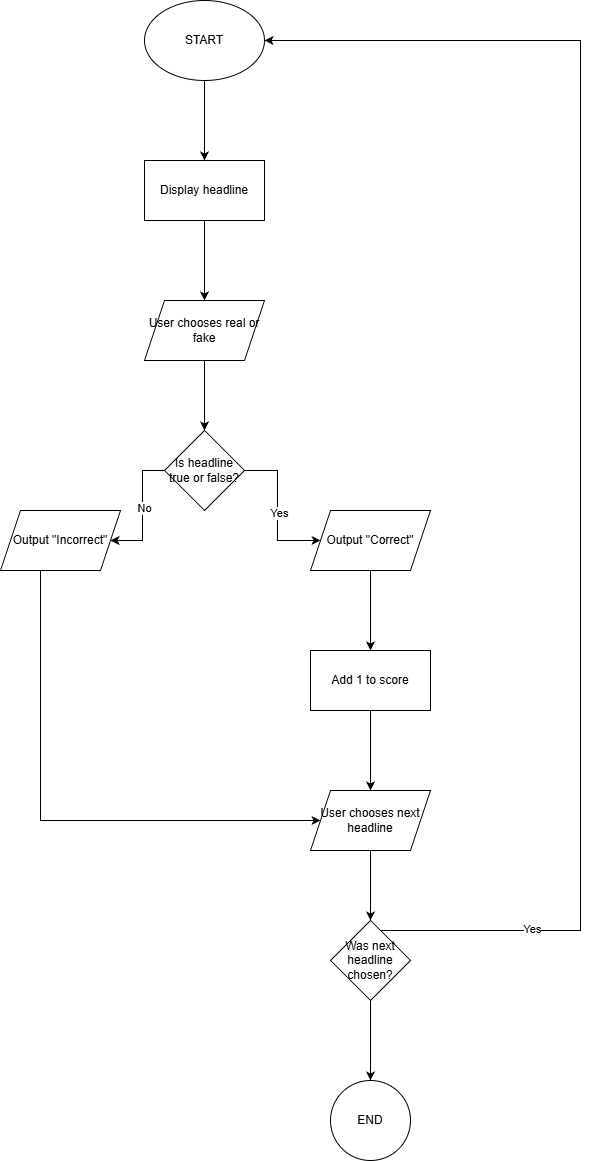

The diagram above was exported from draw.io. Its source (the exported page's mxGraphModel, read from the mxfile embedded in the PNG):
<mxGraphModel dx="1744" dy="827" grid="1" gridSize="10" guides="1" tooltips="1" connect="1" arrows="1" fold="1" page="1" pageScale="1" pageWidth="827" pageHeight="1169" math="0" shadow="0">
  <root>
    <mxCell id="0" />
    <mxCell id="1" parent="0" />
    <mxCell id="htBPono3TXDmcDNwvxzL-19" value="" style="edgeStyle=orthogonalEdgeStyle;rounded=0;orthogonalLoop=1;jettySize=auto;html=1;" edge="1" parent="1" source="htBPono3TXDmcDNwvxzL-17">
      <mxGeometry relative="1" as="geometry">
        <mxPoint x="414" y="230" as="targetPoint" />
      </mxGeometry>
    </mxCell>
    <mxCell id="htBPono3TXDmcDNwvxzL-17" value="START" style="ellipse;whiteSpace=wrap;html=1;" vertex="1" parent="1">
      <mxGeometry x="354" y="70" width="120" height="80" as="geometry" />
    </mxCell>
    <mxCell id="htBPono3TXDmcDNwvxzL-23" value="" style="edgeStyle=orthogonalEdgeStyle;rounded=0;orthogonalLoop=1;jettySize=auto;html=1;" edge="1" parent="1" source="htBPono3TXDmcDNwvxzL-21">
      <mxGeometry relative="1" as="geometry">
        <mxPoint x="414" y="370" as="targetPoint" />
      </mxGeometry>
    </mxCell>
    <mxCell id="htBPono3TXDmcDNwvxzL-21" value="Display headline" style="rounded=0;whiteSpace=wrap;html=1;" vertex="1" parent="1">
      <mxGeometry x="354" y="230" width="120" height="60" as="geometry" />
    </mxCell>
    <mxCell id="htBPono3TXDmcDNwvxzL-27" value="" style="edgeStyle=orthogonalEdgeStyle;rounded=0;orthogonalLoop=1;jettySize=auto;html=1;" edge="1" parent="1" source="htBPono3TXDmcDNwvxzL-25" target="htBPono3TXDmcDNwvxzL-26">
      <mxGeometry relative="1" as="geometry" />
    </mxCell>
    <mxCell id="htBPono3TXDmcDNwvxzL-25" value="User chooses real or fake" style="shape=parallelogram;perimeter=parallelogramPerimeter;whiteSpace=wrap;html=1;fixedSize=1;" vertex="1" parent="1">
      <mxGeometry x="354" y="370" width="120" height="60" as="geometry" />
    </mxCell>
    <mxCell id="htBPono3TXDmcDNwvxzL-29" value="" style="edgeStyle=orthogonalEdgeStyle;rounded=0;orthogonalLoop=1;jettySize=auto;html=1;" edge="1" parent="1" source="htBPono3TXDmcDNwvxzL-26" target="htBPono3TXDmcDNwvxzL-28">
      <mxGeometry relative="1" as="geometry" />
    </mxCell>
    <mxCell id="htBPono3TXDmcDNwvxzL-30" value="Yes" style="edgeLabel;html=1;align=center;verticalAlign=middle;resizable=0;points=[];" vertex="1" connectable="0" parent="htBPono3TXDmcDNwvxzL-29">
      <mxGeometry x="0.0356" y="1" relative="1" as="geometry">
        <mxPoint as="offset" />
      </mxGeometry>
    </mxCell>
    <mxCell id="htBPono3TXDmcDNwvxzL-35" style="edgeStyle=orthogonalEdgeStyle;rounded=0;orthogonalLoop=1;jettySize=auto;html=1;" edge="1" parent="1" source="htBPono3TXDmcDNwvxzL-26" target="htBPono3TXDmcDNwvxzL-33">
      <mxGeometry relative="1" as="geometry" />
    </mxCell>
    <mxCell id="htBPono3TXDmcDNwvxzL-36" value="No" style="edgeLabel;html=1;align=center;verticalAlign=middle;resizable=0;points=[];" vertex="1" connectable="0" parent="htBPono3TXDmcDNwvxzL-35">
      <mxGeometry x="-0.0266" y="1" relative="1" as="geometry">
        <mxPoint as="offset" />
      </mxGeometry>
    </mxCell>
    <mxCell id="htBPono3TXDmcDNwvxzL-26" value="Is headline true or false?" style="rhombus;whiteSpace=wrap;html=1;" vertex="1" parent="1">
      <mxGeometry x="374" y="500" width="80" height="80" as="geometry" />
    </mxCell>
    <mxCell id="htBPono3TXDmcDNwvxzL-40" value="" style="edgeStyle=orthogonalEdgeStyle;rounded=0;orthogonalLoop=1;jettySize=auto;html=1;" edge="1" parent="1" source="htBPono3TXDmcDNwvxzL-28" target="htBPono3TXDmcDNwvxzL-39">
      <mxGeometry relative="1" as="geometry" />
    </mxCell>
    <mxCell id="htBPono3TXDmcDNwvxzL-28" value="Output &quot;Correct&quot;" style="shape=parallelogram;perimeter=parallelogramPerimeter;whiteSpace=wrap;html=1;fixedSize=1;" vertex="1" parent="1">
      <mxGeometry x="520" y="580" width="120" height="60" as="geometry" />
    </mxCell>
    <mxCell id="htBPono3TXDmcDNwvxzL-45" style="edgeStyle=orthogonalEdgeStyle;rounded=0;orthogonalLoop=1;jettySize=auto;html=1;entryX=0;entryY=0.5;entryDx=0;entryDy=0;" edge="1" parent="1" source="htBPono3TXDmcDNwvxzL-33" target="htBPono3TXDmcDNwvxzL-41">
      <mxGeometry relative="1" as="geometry">
        <Array as="points">
          <mxPoint x="250" y="890" />
        </Array>
      </mxGeometry>
    </mxCell>
    <mxCell id="htBPono3TXDmcDNwvxzL-33" value="Output &quot;Incorrect&quot;" style="shape=parallelogram;perimeter=parallelogramPerimeter;whiteSpace=wrap;html=1;fixedSize=1;" vertex="1" parent="1">
      <mxGeometry x="210" y="580" width="120" height="60" as="geometry" />
    </mxCell>
    <mxCell id="htBPono3TXDmcDNwvxzL-42" value="" style="edgeStyle=orthogonalEdgeStyle;rounded=0;orthogonalLoop=1;jettySize=auto;html=1;" edge="1" parent="1" source="htBPono3TXDmcDNwvxzL-39" target="htBPono3TXDmcDNwvxzL-41">
      <mxGeometry relative="1" as="geometry" />
    </mxCell>
    <mxCell id="htBPono3TXDmcDNwvxzL-39" value="Add 1 to score" style="whiteSpace=wrap;html=1;" vertex="1" parent="1">
      <mxGeometry x="520" y="720" width="120" height="60" as="geometry" />
    </mxCell>
    <mxCell id="htBPono3TXDmcDNwvxzL-44" value="" style="edgeStyle=orthogonalEdgeStyle;rounded=0;orthogonalLoop=1;jettySize=auto;html=1;" edge="1" parent="1" source="htBPono3TXDmcDNwvxzL-41" target="htBPono3TXDmcDNwvxzL-43">
      <mxGeometry relative="1" as="geometry" />
    </mxCell>
    <mxCell id="htBPono3TXDmcDNwvxzL-41" value="User chooses next headline" style="shape=parallelogram;perimeter=parallelogramPerimeter;whiteSpace=wrap;html=1;fixedSize=1;" vertex="1" parent="1">
      <mxGeometry x="520" y="860" width="120" height="60" as="geometry" />
    </mxCell>
    <mxCell id="htBPono3TXDmcDNwvxzL-46" style="edgeStyle=orthogonalEdgeStyle;rounded=0;orthogonalLoop=1;jettySize=auto;html=1;entryX=1;entryY=0.5;entryDx=0;entryDy=0;" edge="1" parent="1" source="htBPono3TXDmcDNwvxzL-43" target="htBPono3TXDmcDNwvxzL-17">
      <mxGeometry relative="1" as="geometry">
        <mxPoint x="790" y="1030" as="targetPoint" />
        <Array as="points">
          <mxPoint x="790" y="1000" />
          <mxPoint x="790" y="110" />
        </Array>
      </mxGeometry>
    </mxCell>
    <mxCell id="htBPono3TXDmcDNwvxzL-47" value="Yes" style="edgeLabel;html=1;align=center;verticalAlign=middle;resizable=0;points=[];" vertex="1" connectable="0" parent="htBPono3TXDmcDNwvxzL-46">
      <mxGeometry x="-0.7849" y="2" relative="1" as="geometry">
        <mxPoint as="offset" />
      </mxGeometry>
    </mxCell>
    <mxCell id="htBPono3TXDmcDNwvxzL-49" value="" style="edgeStyle=orthogonalEdgeStyle;rounded=0;orthogonalLoop=1;jettySize=auto;html=1;" edge="1" parent="1" source="htBPono3TXDmcDNwvxzL-43" target="htBPono3TXDmcDNwvxzL-48">
      <mxGeometry relative="1" as="geometry" />
    </mxCell>
    <mxCell id="htBPono3TXDmcDNwvxzL-43" value="Was next headline chosen?" style="rhombus;whiteSpace=wrap;html=1;" vertex="1" parent="1">
      <mxGeometry x="540" y="990" width="80" height="80" as="geometry" />
    </mxCell>
    <mxCell id="htBPono3TXDmcDNwvxzL-48" value="END" style="ellipse;whiteSpace=wrap;html=1;" vertex="1" parent="1">
      <mxGeometry x="540" y="1150" width="80" height="80" as="geometry" />
    </mxCell>
  </root>
</mxGraphModel>